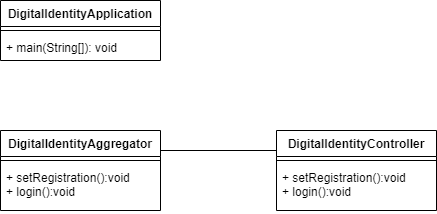

The diagram above was exported from draw.io. Its source (the exported page's mxGraphModel, read from the mxfile embedded in the PNG):
<mxGraphModel dx="1038" dy="539" grid="1" gridSize="10" guides="1" tooltips="1" connect="1" arrows="1" fold="1" page="1" pageScale="1" pageWidth="827" pageHeight="1169" math="0" shadow="0">
  <root>
    <mxCell id="WIyWlLk6GJQsqaUBKTNV-0" />
    <mxCell id="WIyWlLk6GJQsqaUBKTNV-1" parent="WIyWlLk6GJQsqaUBKTNV-0" />
    <mxCell id="gSj6B6sP5ELEfm5BZmkN-4" value="DigitalIdentityApplication" style="swimlane;fontStyle=1;align=center;verticalAlign=top;childLayout=stackLayout;horizontal=1;startSize=26;horizontalStack=0;resizeParent=1;resizeParentMax=0;resizeLast=0;collapsible=1;marginBottom=0;" parent="WIyWlLk6GJQsqaUBKTNV-1" vertex="1">
      <mxGeometry x="334" y="70" width="160" height="60" as="geometry" />
    </mxCell>
    <mxCell id="gSj6B6sP5ELEfm5BZmkN-6" value="" style="line;strokeWidth=1;fillColor=none;align=left;verticalAlign=middle;spacingTop=-1;spacingLeft=3;spacingRight=3;rotatable=0;labelPosition=right;points=[];portConstraint=eastwest;" parent="gSj6B6sP5ELEfm5BZmkN-4" vertex="1">
      <mxGeometry y="26" width="160" height="8" as="geometry" />
    </mxCell>
    <mxCell id="gSj6B6sP5ELEfm5BZmkN-7" value="+ main(String[]): void" style="text;strokeColor=none;fillColor=none;align=left;verticalAlign=top;spacingLeft=4;spacingRight=4;overflow=hidden;rotatable=0;points=[[0,0.5],[1,0.5]];portConstraint=eastwest;" parent="gSj6B6sP5ELEfm5BZmkN-4" vertex="1">
      <mxGeometry y="34" width="160" height="26" as="geometry" />
    </mxCell>
    <mxCell id="gSj6B6sP5ELEfm5BZmkN-8" value="DigitalIdentityController" style="swimlane;fontStyle=1;align=center;verticalAlign=top;childLayout=stackLayout;horizontal=1;startSize=26;horizontalStack=0;resizeParent=1;resizeParentMax=0;resizeLast=0;collapsible=1;marginBottom=0;" parent="WIyWlLk6GJQsqaUBKTNV-1" vertex="1">
      <mxGeometry x="610" y="200" width="160" height="80" as="geometry" />
    </mxCell>
    <mxCell id="gSj6B6sP5ELEfm5BZmkN-10" value="" style="line;strokeWidth=1;fillColor=none;align=left;verticalAlign=middle;spacingTop=-1;spacingLeft=3;spacingRight=3;rotatable=0;labelPosition=right;points=[];portConstraint=eastwest;" parent="gSj6B6sP5ELEfm5BZmkN-8" vertex="1">
      <mxGeometry y="26" width="160" height="8" as="geometry" />
    </mxCell>
    <mxCell id="gSj6B6sP5ELEfm5BZmkN-11" value="+ setRegistration():void&#10;+ login():void" style="text;strokeColor=none;fillColor=none;align=left;verticalAlign=top;spacingLeft=4;spacingRight=4;overflow=hidden;rotatable=0;points=[[0,0.5],[1,0.5]];portConstraint=eastwest;" parent="gSj6B6sP5ELEfm5BZmkN-8" vertex="1">
      <mxGeometry y="34" width="160" height="46" as="geometry" />
    </mxCell>
    <mxCell id="gSj6B6sP5ELEfm5BZmkN-12" value="DigitalIdentityAggregator" style="swimlane;fontStyle=1;align=center;verticalAlign=top;childLayout=stackLayout;horizontal=1;startSize=26;horizontalStack=0;resizeParent=1;resizeParentMax=0;resizeLast=0;collapsible=1;marginBottom=0;" parent="WIyWlLk6GJQsqaUBKTNV-1" vertex="1">
      <mxGeometry x="334" y="200" width="160" height="80" as="geometry" />
    </mxCell>
    <mxCell id="gSj6B6sP5ELEfm5BZmkN-13" value="" style="line;strokeWidth=1;fillColor=none;align=left;verticalAlign=middle;spacingTop=-1;spacingLeft=3;spacingRight=3;rotatable=0;labelPosition=right;points=[];portConstraint=eastwest;" parent="gSj6B6sP5ELEfm5BZmkN-12" vertex="1">
      <mxGeometry y="26" width="160" height="8" as="geometry" />
    </mxCell>
    <mxCell id="gSj6B6sP5ELEfm5BZmkN-14" value="+ setRegistration():void&#10;+ login():void" style="text;strokeColor=none;fillColor=none;align=left;verticalAlign=top;spacingLeft=4;spacingRight=4;overflow=hidden;rotatable=0;points=[[0,0.5],[1,0.5]];portConstraint=eastwest;" parent="gSj6B6sP5ELEfm5BZmkN-12" vertex="1">
      <mxGeometry y="34" width="160" height="46" as="geometry" />
    </mxCell>
    <mxCell id="gSj6B6sP5ELEfm5BZmkN-17" value="" style="endArrow=none;html=1;rounded=0;exitX=0;exitY=0.25;exitDx=0;exitDy=0;entryX=1;entryY=0.25;entryDx=0;entryDy=0;" parent="WIyWlLk6GJQsqaUBKTNV-1" source="gSj6B6sP5ELEfm5BZmkN-8" target="gSj6B6sP5ELEfm5BZmkN-12" edge="1">
      <mxGeometry width="50" height="50" relative="1" as="geometry">
        <mxPoint x="580" y="220" as="sourcePoint" />
        <mxPoint x="520" y="210" as="targetPoint" />
      </mxGeometry>
    </mxCell>
  </root>
</mxGraphModel>